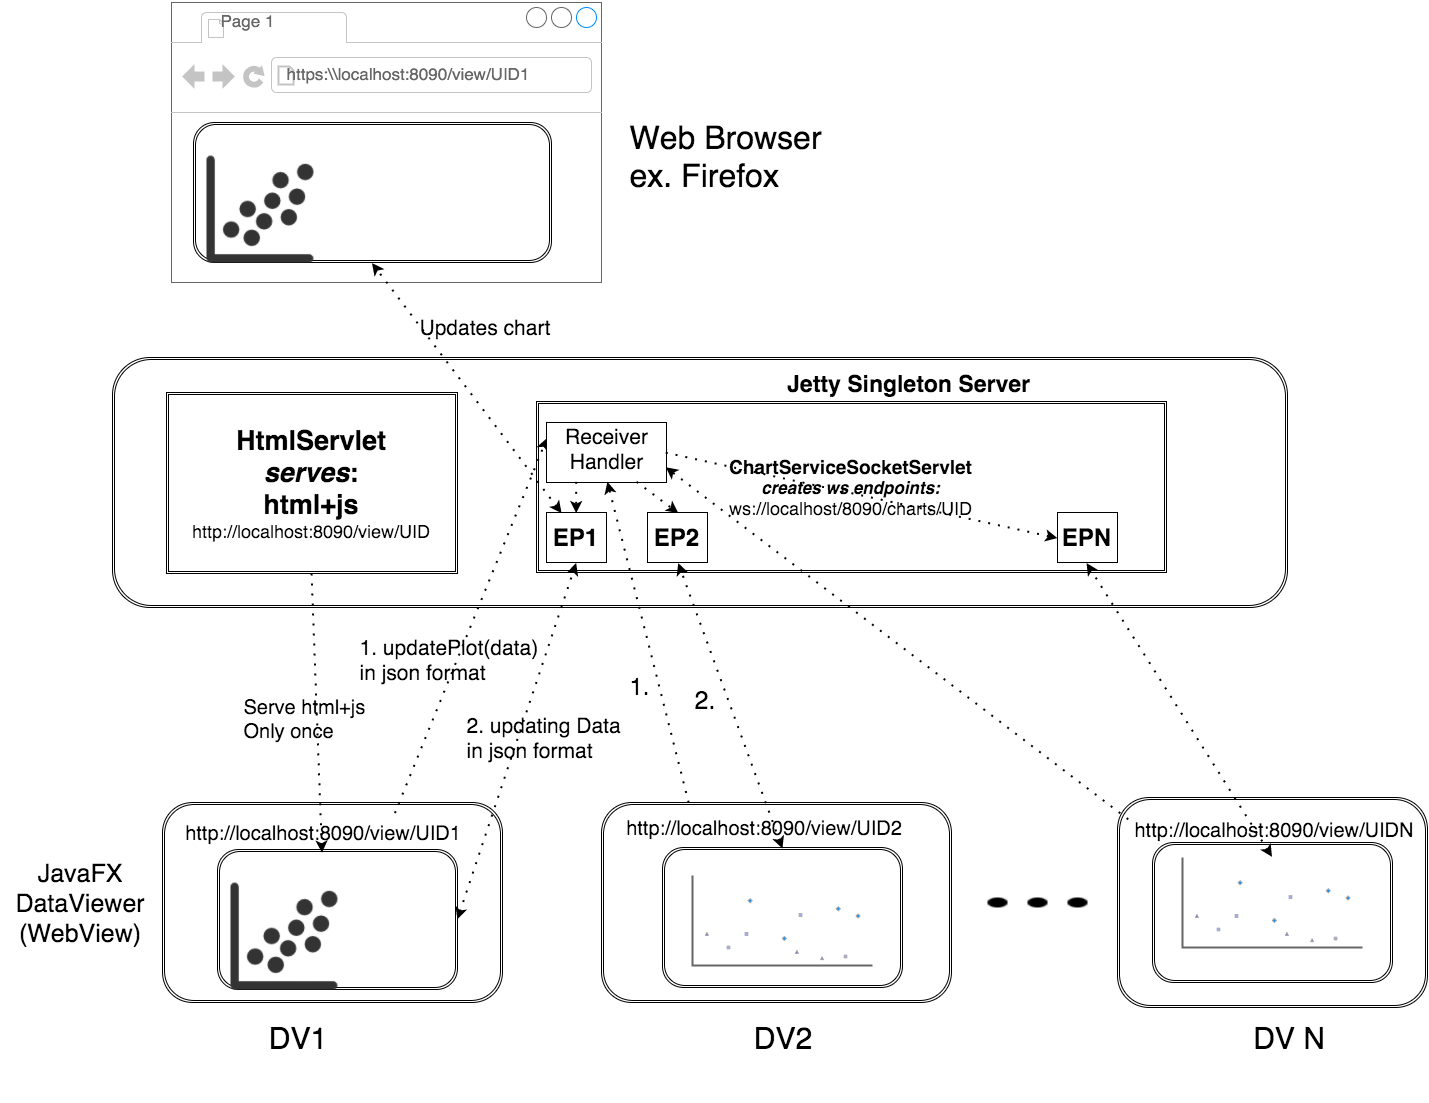

The diagram above was exported from draw.io. Its source (the exported page's mxGraphModel, read from the mxfile embedded in the PNG):
<mxGraphModel dx="2988" dy="1894" grid="1" gridSize="10" guides="1" tooltips="1" connect="1" arrows="1" fold="1" page="1" pageScale="1" pageWidth="1652" pageHeight="1169" background="#ffffff" math="0">
  <root>
    <mxCell id="0" />
    <mxCell id="1" parent="0" />
    <mxCell id="2" value="&lt;font style=&quot;font-size: 16px&quot;&gt;Load:&lt;br&gt;http://localhost:8090/view/UID1&lt;/font&gt;" style="shape=ext;double=1;rounded=1;whiteSpace=wrap;html=1;" parent="1" vertex="1">
      <mxGeometry x="165" y="860" width="340" height="200" as="geometry" />
    </mxCell>
    <mxCell id="3" value="&lt;font style=&quot;font-size: 16px&quot;&gt;Load:&lt;/font&gt;&lt;div&gt;&lt;font style=&quot;font-size: 16px&quot;&gt;http://localhost:8090/view/UID2&lt;/font&gt;&lt;/div&gt;" style="shape=ext;double=1;rounded=1;whiteSpace=wrap;html=1;" parent="1" vertex="1">
      <mxGeometry x="604" y="860" width="350" height="200" as="geometry" />
    </mxCell>
    <mxCell id="5" value="&lt;font style=&quot;font-size: 16px&quot;&gt;Load:&lt;/font&gt;&lt;div&gt;&lt;span&gt;&lt;font style=&quot;font-size: 16px&quot;&gt;http://localhost:8090/view/UIDN&lt;/font&gt;&lt;/span&gt;&lt;br&gt;&lt;/div&gt;" style="shape=ext;double=1;rounded=1;whiteSpace=wrap;html=1;" parent="1" vertex="1">
      <mxGeometry x="1120" y="855" width="310" height="210" as="geometry" />
    </mxCell>
    <mxCell id="6" value="" style="shape=image;html=1;verticalAlign=top;verticalLabelPosition=bottom;labelBackgroundColor=#ffffff;imageAspect=0;aspect=fixed;image=https://cdn0.iconfinder.com/data/icons/octicons/1024/primitive-dot-128.png" parent="1" vertex="1">
      <mxGeometry x="990" y="950" width="20" height="20" as="geometry" />
    </mxCell>
    <mxCell id="7" value="" style="shape=image;html=1;verticalAlign=top;verticalLabelPosition=bottom;labelBackgroundColor=#ffffff;imageAspect=0;aspect=fixed;image=https://cdn0.iconfinder.com/data/icons/octicons/1024/primitive-dot-128.png" parent="1" vertex="1">
      <mxGeometry x="1030" y="950" width="20" height="20" as="geometry" />
    </mxCell>
    <mxCell id="8" value="" style="shape=image;html=1;verticalAlign=top;verticalLabelPosition=bottom;labelBackgroundColor=#ffffff;imageAspect=0;aspect=fixed;image=https://cdn0.iconfinder.com/data/icons/octicons/1024/primitive-dot-128.png" parent="1" vertex="1">
      <mxGeometry x="1070" y="950" width="20" height="20" as="geometry" />
    </mxCell>
    <mxCell id="10" value="&lt;font style=&quot;font-size: 25px&quot;&gt;JavaFX DataViewer&lt;/font&gt;&lt;div&gt;&lt;font style=&quot;font-size: 25px&quot;&gt;(WebView)&lt;/font&gt;&lt;/div&gt;" style="text;html=1;strokeColor=none;fillColor=none;align=center;verticalAlign=middle;whiteSpace=wrap;overflow=hidden;" parent="1" vertex="1">
      <mxGeometry x="5" y="860" width="155" height="200" as="geometry" />
    </mxCell>
    <mxCell id="11" value="&lt;font style=&quot;font-size: 30px&quot;&gt;DV1&lt;/font&gt;" style="text;html=1;strokeColor=none;fillColor=none;align=center;verticalAlign=middle;whiteSpace=wrap;overflow=hidden;" parent="1" vertex="1">
      <mxGeometry x="220" y="1030" width="160" height="130" as="geometry" />
    </mxCell>
    <mxCell id="12" value="&lt;font style=&quot;font-size: 30px&quot;&gt;DV2&lt;/font&gt;" style="text;html=1;strokeColor=none;fillColor=none;align=center;verticalAlign=middle;whiteSpace=wrap;overflow=hidden;" parent="1" vertex="1">
      <mxGeometry x="705" y="1030" width="160" height="130" as="geometry" />
    </mxCell>
    <mxCell id="14" value="&lt;font style=&quot;font-size: 30px&quot;&gt;DV N&lt;/font&gt;" style="text;html=1;strokeColor=none;fillColor=none;align=center;verticalAlign=middle;whiteSpace=wrap;overflow=hidden;" parent="1" vertex="1">
      <mxGeometry x="1210" y="1030" width="160" height="130" as="geometry" />
    </mxCell>
    <mxCell id="17" value="&lt;div&gt;&lt;br&gt;&lt;/div&gt;" style="shape=ext;double=1;rounded=1;whiteSpace=wrap;html=1;" parent="1" vertex="1">
      <mxGeometry x="115" y="415" width="1175" height="250" as="geometry" />
    </mxCell>
    <mxCell id="32" value="" style="shape=ext;double=1;rounded=1;whiteSpace=wrap;html=1;" parent="1" vertex="1">
      <mxGeometry x="220" y="907" width="240" height="140" as="geometry" />
    </mxCell>
    <mxCell id="33" value="" style="shape=ext;double=1;rounded=1;whiteSpace=wrap;html=1;" parent="1" vertex="1">
      <mxGeometry x="665" y="905" width="240" height="140" as="geometry" />
    </mxCell>
    <mxCell id="34" value="" style="shape=ext;double=1;rounded=1;whiteSpace=wrap;html=1;" parent="1" vertex="1">
      <mxGeometry x="1155" y="900" width="240" height="140" as="geometry" />
    </mxCell>
    <mxCell id="40" value="" style="shape=image;html=1;verticalAlign=top;verticalLabelPosition=bottom;labelBackgroundColor=#ffffff;imageAspect=0;aspect=fixed;image=https://cdn2.iconfinder.com/data/icons/windows-8-metro-style/128/scatter_plot.png" parent="1" vertex="1">
      <mxGeometry x="233" y="940" width="107" height="107" as="geometry" />
    </mxCell>
    <mxCell id="41" value="" style="verticalLabelPosition=bottom;shadow=0;dashed=0;align=center;html=1;verticalAlign=top;strokeWidth=1;shape=mxgraph.mockup.graphics.plotChart;fillColor=#ffffff;strokeColor=none;strokeColor2=#aaaaaa;strokeColor3=#666666;fillColor2=#99aaff,#0022ff,#008cff;" parent="1" vertex="1">
      <mxGeometry x="695" y="933" width="180" height="90" as="geometry" />
    </mxCell>
    <mxCell id="50" value="" style="verticalLabelPosition=bottom;shadow=0;dashed=0;align=center;html=1;verticalAlign=top;strokeWidth=1;shape=mxgraph.mockup.graphics.plotChart;fillColor=#ffffff;strokeColor=none;strokeColor2=#aaaaaa;strokeColor3=#666666;fillColor2=#99aaff,#0022ff,#008cff;" parent="1" vertex="1">
      <mxGeometry x="1185" y="915" width="180" height="90" as="geometry" />
    </mxCell>
    <mxCell id="53" value="&lt;font style=&quot;font-size: 20px&quot;&gt;http://localhost:8090/view/UID1&lt;/font&gt;" style="text;html=1;strokeColor=none;fillColor=none;align=center;verticalAlign=middle;whiteSpace=wrap;overflow=hidden;" parent="1" vertex="1">
      <mxGeometry x="180" y="870" width="290" height="40" as="geometry" />
    </mxCell>
    <mxCell id="54" value="&lt;font style=&quot;font-size: 20px&quot;&gt;http://localhost:8090/view/UID2&lt;/font&gt;" style="text;html=1;strokeColor=none;fillColor=none;align=center;verticalAlign=middle;whiteSpace=wrap;overflow=hidden;" parent="1" vertex="1">
      <mxGeometry x="620" y="865" width="290" height="40" as="geometry" />
    </mxCell>
    <mxCell id="56" value="&lt;font style=&quot;font-size: 20px&quot;&gt;http://localhost:8090/view/UIDN&lt;/font&gt;" style="text;html=1;strokeColor=none;fillColor=none;align=center;verticalAlign=middle;whiteSpace=wrap;overflow=hidden;" parent="1" vertex="1">
      <mxGeometry x="1130" y="867" width="290" height="40" as="geometry" />
    </mxCell>
    <mxCell id="57" value="&lt;div&gt;&lt;font style=&quot;font-size: 27px&quot;&gt;&lt;b&gt;HtmlServlet&lt;/b&gt;&lt;/font&gt;&lt;/div&gt;&lt;div&gt;&lt;font style=&quot;font-size: 27px&quot;&gt;&lt;b&gt;&lt;i&gt;serves&lt;/i&gt;:&lt;/b&gt;&lt;/font&gt;&lt;/div&gt;&lt;div&gt;&lt;span&gt;&lt;font style=&quot;font-size: 27px&quot;&gt;&lt;b&gt;html+js&lt;/b&gt;&lt;/font&gt;&lt;/span&gt;&lt;/div&gt;&lt;div&gt;&lt;span&gt;&lt;font style=&quot;font-size: 18px&quot;&gt;http://localhost:8090/view/UID&lt;/font&gt;&lt;/span&gt;&lt;/div&gt;" style="shape=ext;double=1;whiteSpace=wrap;html=1;" parent="1" vertex="1">
      <mxGeometry x="169" y="450" width="291" height="181" as="geometry" />
    </mxCell>
    <mxCell id="58" value="&lt;font style=&quot;font-size: 23px&quot;&gt;&lt;b&gt;Jetty Singleton Server&lt;/b&gt;&lt;/font&gt;" style="text;html=1;strokeColor=none;fillColor=none;align=center;verticalAlign=middle;whiteSpace=wrap;overflow=hidden;" parent="1" vertex="1">
      <mxGeometry x="785" y="425" width="249" height="30" as="geometry" />
    </mxCell>
    <mxCell id="59" value="&lt;div&gt;&lt;b style=&quot;font-size: 19px ; line-height: 1.2&quot;&gt;ChartServiceSocketServlet&lt;/b&gt;&lt;br&gt;&lt;/div&gt;&lt;div&gt;&lt;span&gt;&lt;font style=&quot;font-size: 17px&quot;&gt;&lt;b&gt;&lt;i&gt;creates ws endpoints:&lt;/i&gt;&lt;/b&gt;&lt;/font&gt;&lt;/span&gt;&lt;/div&gt;&lt;div&gt;&lt;span&gt;&lt;font style=&quot;font-size: 18px&quot;&gt;ws://localhost/8090/charts/UID&lt;/font&gt;&lt;/span&gt;&lt;/div&gt;" style="shape=ext;double=1;whiteSpace=wrap;html=1;" parent="1" vertex="1">
      <mxGeometry x="539" y="459" width="630" height="171" as="geometry" />
    </mxCell>
    <mxCell id="90" value="&lt;h1&gt;EP1&lt;/h1&gt;" style="rounded=1;whiteSpace=wrap;html=1;arcSize=0;" vertex="1" parent="1">
      <mxGeometry x="549" y="570" width="60" height="50" as="geometry" />
    </mxCell>
    <mxCell id="91" value="&lt;h1&gt;EP2&lt;/h1&gt;" style="rounded=1;whiteSpace=wrap;html=1;arcSize=0;" vertex="1" parent="1">
      <mxGeometry x="650" y="570" width="60" height="50" as="geometry" />
    </mxCell>
    <mxCell id="93" value="&lt;h1&gt;EPN&lt;/h1&gt;" style="rounded=1;whiteSpace=wrap;html=1;arcSize=0;" vertex="1" parent="1">
      <mxGeometry x="1060" y="570" width="60" height="50" as="geometry" />
    </mxCell>
    <mxCell id="98" value="" style="strokeWidth=1;shadow=0;dashed=0;align=center;html=1;shape=mxgraph.mockup.containers.browserWindow;rSize=0;fillColor=#ffffff;strokeColor=#666666;mainText=,;" vertex="1" parent="1">
      <mxGeometry x="174" y="60" width="430" height="280" as="geometry" />
    </mxCell>
    <mxCell id="99" value="Page 1" style="strokeWidth=1;shadow=0;dashed=0;align=center;html=1;shape=mxgraph.mockup.containers.anchor;fontSize=17;fontColor=#666666;align=left;" vertex="1" parent="98">
      <mxGeometry x="46.909090909090914" y="8.842105263157894" width="86" height="19.157894736842103" as="geometry" />
    </mxCell>
    <mxCell id="100" value="https:\\localhost:8090/view/UID1" style="strokeWidth=1;shadow=0;dashed=0;align=center;html=1;shape=mxgraph.mockup.containers.anchor;rSize=0;fontSize=17;fontColor=#666666;align=left;" vertex="1" parent="98">
      <mxGeometry x="112.63636363636364" y="61.21052631578948" width="320.54545454545456" height="19.157894736842103" as="geometry" />
    </mxCell>
    <mxCell id="102" value="" style="shape=ext;double=1;rounded=1;whiteSpace=wrap;html=1;" vertex="1" parent="98">
      <mxGeometry x="22" y="120" width="358" height="140" as="geometry" />
    </mxCell>
    <mxCell id="103" value="" style="shape=image;html=1;verticalAlign=top;verticalLabelPosition=bottom;labelBackgroundColor=#ffffff;imageAspect=0;aspect=fixed;image=https://cdn2.iconfinder.com/data/icons/windows-8-metro-style/128/scatter_plot.png" vertex="1" parent="98">
      <mxGeometry x="35" y="153" width="107" height="107" as="geometry" />
    </mxCell>
    <mxCell id="104" value="" style="endArrow=classic;html=1;dashed=1;dashPattern=1 4;strokeWidth=2;exitX=0.5;exitY=1;entryX=0.5;entryY=1;" edge="1" parent="1" source="57" target="53">
      <mxGeometry width="50" height="50" relative="1" as="geometry">
        <mxPoint x="290" y="750" as="sourcePoint" />
        <mxPoint x="340" y="700" as="targetPoint" />
      </mxGeometry>
    </mxCell>
    <mxCell id="105" value="&lt;div&gt;&lt;font style=&quot;font-size: 20px&quot;&gt;Serve html+js&lt;/font&gt;&lt;/div&gt;&lt;font style=&quot;font-size: 20px&quot;&gt;Only once&lt;/font&gt;" style="text;html=1;resizable=0;points=[];autosize=1;align=left;verticalAlign=top;spacingTop=-4;" vertex="1" parent="1">
      <mxGeometry x="244" y="750" width="140" height="30" as="geometry" />
    </mxCell>
    <mxCell id="107" value="" style="endArrow=classic;html=1;dashed=1;dashPattern=1 4;strokeWidth=2;exitX=0.75;exitY=0;entryX=0;entryY=0.25;" edge="1" parent="1" source="53" target="108">
      <mxGeometry width="50" height="50" relative="1" as="geometry">
        <mxPoint x="450" y="800" as="sourcePoint" />
        <mxPoint x="500" y="750" as="targetPoint" />
      </mxGeometry>
    </mxCell>
    <mxCell id="108" value="&lt;div&gt;&lt;font style=&quot;font-size: 21px&quot;&gt;&lt;br&gt;&lt;/font&gt;&lt;/div&gt;&lt;font style=&quot;font-size: 21px&quot;&gt;Receiver&lt;/font&gt;&lt;div&gt;&lt;span style=&quot;line-height: 1.2&quot;&gt;&lt;font style=&quot;font-size: 21px&quot;&gt;Handler&lt;/font&gt;&lt;/span&gt;&lt;div&gt;&lt;div&gt;&lt;font style=&quot;font-size: 25px&quot;&gt;&lt;br&gt;&lt;/font&gt;&lt;/div&gt;&lt;/div&gt;&lt;/div&gt;" style="whiteSpace=wrap;html=1;" vertex="1" parent="1">
      <mxGeometry x="549" y="480" width="120" height="60" as="geometry" />
    </mxCell>
    <mxCell id="109" value="" style="endArrow=classic;startArrow=classic;html=1;dashed=1;dashPattern=1 4;strokeWidth=2;entryX=0.5;entryY=1;exitX=1;exitY=0.5;" edge="1" parent="1" source="32" target="90">
      <mxGeometry width="50" height="50" relative="1" as="geometry">
        <mxPoint x="570" y="800" as="sourcePoint" />
        <mxPoint x="620" y="750" as="targetPoint" />
      </mxGeometry>
    </mxCell>
    <mxCell id="110" value="&lt;font style=&quot;font-size: 21px&quot;&gt;1.&amp;nbsp;&lt;/font&gt;&lt;span style=&quot;font-size: 21px ; line-height: 1.2&quot;&gt;updatePlot(data)&lt;/span&gt;&lt;div&gt;&lt;span style=&quot;font-size: 21px ; line-height: 1.2&quot;&gt;in json format&lt;/span&gt;&lt;/div&gt;&lt;div&gt;&lt;span style=&quot;font-size: 21px ; line-height: 1.2&quot;&gt;&lt;br&gt;&lt;/span&gt;&lt;/div&gt;" style="text;html=1;resizable=0;points=[];autosize=1;align=left;verticalAlign=top;spacingTop=-4;" vertex="1" parent="1">
      <mxGeometry x="360" y="690" width="190" height="80" as="geometry" />
    </mxCell>
    <mxCell id="112" value="&lt;font style=&quot;font-size: 21px&quot;&gt;2. updating Data&lt;/font&gt;&lt;div&gt;&lt;font style=&quot;font-size: 21px&quot;&gt;in json format&lt;/font&gt;&lt;/div&gt;&lt;div&gt;&lt;font style=&quot;font-size: 21px&quot;&gt;&lt;br&gt;&lt;/font&gt;&lt;/div&gt;" style="text;html=1;resizable=0;points=[];autosize=1;align=left;verticalAlign=top;spacingTop=-4;" vertex="1" parent="1">
      <mxGeometry x="467" y="768" width="170" height="50" as="geometry" />
    </mxCell>
    <mxCell id="113" value="" style="endArrow=classic;html=1;dashed=1;dashPattern=1 4;strokeWidth=2;exitX=0.25;exitY=0;entryX=0.5;entryY=1;" edge="1" parent="1" source="3" target="108">
      <mxGeometry width="50" height="50" relative="1" as="geometry">
        <mxPoint x="1030" y="790" as="sourcePoint" />
        <mxPoint x="1080" y="740" as="targetPoint" />
      </mxGeometry>
    </mxCell>
    <mxCell id="114" value="&lt;span style=&quot;line-height: 25.2px&quot;&gt;&lt;font style=&quot;font-size: 24px&quot;&gt;1.&lt;/font&gt;&lt;/span&gt;&lt;div&gt;&lt;span style=&quot;font-size: 21px ; line-height: 25.2px&quot;&gt;&lt;br&gt;&lt;/span&gt;&lt;/div&gt;" style="text;html=1;" vertex="1" parent="1">
      <mxGeometry x="630" y="725" width="130" height="30" as="geometry" />
    </mxCell>
    <mxCell id="115" style="edgeStyle=orthogonalEdgeStyle;rounded=0;html=1;exitX=0.5;exitY=1;entryX=0.5;entryY=1;dashed=1;dashPattern=1 4;startArrow=classic;startFill=1;jettySize=auto;orthogonalLoop=1;strokeWidth=2;" edge="1" parent="1" source="114" target="114">
      <mxGeometry relative="1" as="geometry" />
    </mxCell>
    <mxCell id="116" value="" style="endArrow=classic;startArrow=classic;html=1;dashed=1;dashPattern=1 4;strokeWidth=2;entryX=0.5;entryY=1;exitX=0.5;exitY=0;" edge="1" parent="1" source="33" target="91">
      <mxGeometry width="50" height="50" relative="1" as="geometry">
        <mxPoint x="1090" y="820" as="sourcePoint" />
        <mxPoint x="1140" y="770" as="targetPoint" />
      </mxGeometry>
    </mxCell>
    <mxCell id="120" value="&lt;font style=&quot;font-size: 25px&quot;&gt;2.&lt;/font&gt;" style="text;html=1;resizable=0;points=[];autosize=1;align=left;verticalAlign=top;spacingTop=-4;" vertex="1" parent="1">
      <mxGeometry x="695" y="740" width="40" height="20" as="geometry" />
    </mxCell>
    <mxCell id="121" value="" style="endArrow=classic;startArrow=classic;html=1;dashed=1;dashPattern=1 4;strokeWidth=2;entryX=0.5;entryY=1;exitX=0.497;exitY=-0.007;exitPerimeter=0;" edge="1" parent="1" source="50" target="93">
      <mxGeometry width="50" height="50" relative="1" as="geometry">
        <mxPoint x="10" y="60" as="sourcePoint" />
        <mxPoint x="60" y="10" as="targetPoint" />
      </mxGeometry>
    </mxCell>
    <mxCell id="122" value="" style="endArrow=classic;startArrow=classic;html=1;dashed=1;dashPattern=1 4;strokeWidth=2;exitX=0.25;exitY=0;entryX=0.5;entryY=1;" edge="1" parent="1" source="90" target="102">
      <mxGeometry width="50" height="50" relative="1" as="geometry">
        <mxPoint x="830" y="230" as="sourcePoint" />
        <mxPoint x="880" y="180" as="targetPoint" />
      </mxGeometry>
    </mxCell>
    <mxCell id="123" value="&lt;font style=&quot;font-size: 32px&quot;&gt;Web Browser&lt;/font&gt;&lt;div&gt;&lt;font style=&quot;font-size: 32px&quot;&gt;ex. Firefox&lt;/font&gt;&lt;/div&gt;" style="text;html=1;resizable=0;points=[];autosize=1;align=left;verticalAlign=top;spacingTop=-4;" vertex="1" parent="1">
      <mxGeometry x="630" y="173" width="210" height="40" as="geometry" />
    </mxCell>
    <mxCell id="126" value="" style="endArrow=classic;html=1;dashed=1;dashPattern=1 4;strokeWidth=2;exitX=0.25;exitY=1;entryX=0.5;entryY=0;" edge="1" parent="1" source="108" target="90">
      <mxGeometry width="50" height="50" relative="1" as="geometry">
        <mxPoint x="950" y="740" as="sourcePoint" />
        <mxPoint x="1000" y="690" as="targetPoint" />
      </mxGeometry>
    </mxCell>
    <mxCell id="127" value="" style="endArrow=classic;html=1;dashed=1;dashPattern=1 4;strokeWidth=2;exitX=0.75;exitY=1;entryX=0.5;entryY=0;" edge="1" parent="1" source="108" target="91">
      <mxGeometry width="50" height="50" relative="1" as="geometry">
        <mxPoint x="1000" y="780" as="sourcePoint" />
        <mxPoint x="1050" y="730" as="targetPoint" />
      </mxGeometry>
    </mxCell>
    <mxCell id="130" value="" style="endArrow=classic;html=1;dashed=1;dashPattern=1 4;strokeWidth=2;exitX=0;exitY=0.25;entryX=1;entryY=0.75;" edge="1" parent="1" source="56" target="108">
      <mxGeometry width="50" height="50" relative="1" as="geometry">
        <mxPoint x="10" y="60" as="sourcePoint" />
        <mxPoint x="60" y="10" as="targetPoint" />
      </mxGeometry>
    </mxCell>
    <mxCell id="131" value="" style="endArrow=classic;html=1;dashed=1;dashPattern=1 4;strokeWidth=2;exitX=1;exitY=0.5;entryX=0;entryY=0.5;" edge="1" parent="1" source="108" target="93">
      <mxGeometry width="50" height="50" relative="1" as="geometry">
        <mxPoint x="10" y="60" as="sourcePoint" />
        <mxPoint x="60" y="10" as="targetPoint" />
      </mxGeometry>
    </mxCell>
    <mxCell id="132" value="&lt;font style=&quot;font-size: 21px&quot;&gt;Updates chart&lt;/font&gt;" style="text;html=1;resizable=0;points=[];autosize=1;align=left;verticalAlign=top;spacingTop=-4;" vertex="1" parent="1">
      <mxGeometry x="420" y="370" width="150" height="20" as="geometry" />
    </mxCell>
  </root>
</mxGraphModel>